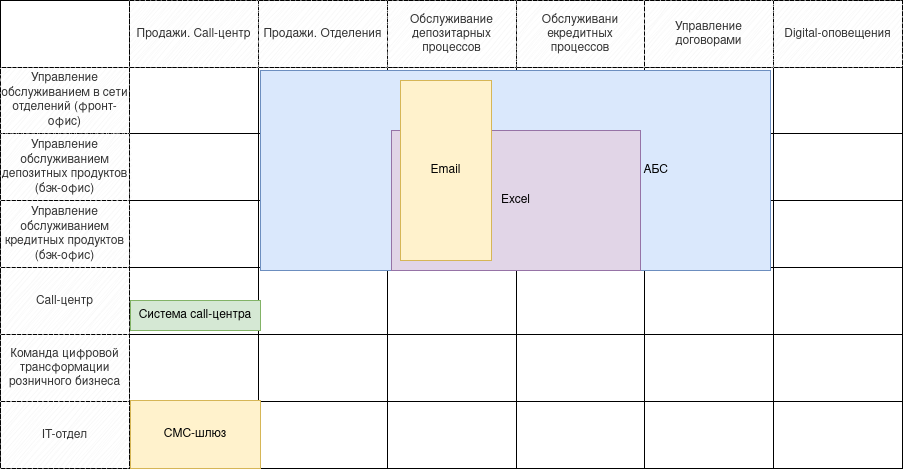

The diagram above was exported from draw.io. Its source (the exported page's mxGraphModel, read from the mxfile embedded in the PNG):
<mxGraphModel dx="2074" dy="1162" grid="1" gridSize="10" guides="1" tooltips="1" connect="1" arrows="1" fold="1" page="1" pageScale="1" pageWidth="827" pageHeight="1169" math="0" shadow="0">
  <root>
    <mxCell id="0" />
    <mxCell id="1" parent="0" />
    <mxCell id="Qs1PA-oIXAtNu2E01abD-1" value="" style="shape=table;startSize=0;container=1;collapsible=0;childLayout=tableLayout;fontSize=12;align=center;" parent="1" vertex="1">
      <mxGeometry width="902" height="468" as="geometry" />
    </mxCell>
    <mxCell id="Qs1PA-oIXAtNu2E01abD-2" value="" style="shape=tableRow;horizontal=0;startSize=0;swimlaneHead=0;swimlaneBody=0;strokeColor=inherit;top=0;left=0;bottom=0;right=0;collapsible=0;dropTarget=0;fillColor=none;points=[[0,0.5],[1,0.5]];portConstraint=eastwest;fontSize=12;" parent="Qs1PA-oIXAtNu2E01abD-1" vertex="1">
      <mxGeometry width="902" height="67" as="geometry" />
    </mxCell>
    <mxCell id="Qs1PA-oIXAtNu2E01abD-3" value="" style="shape=partialRectangle;html=1;whiteSpace=wrap;connectable=0;strokeColor=inherit;overflow=hidden;fillColor=none;top=0;left=0;bottom=0;right=0;pointerEvents=1;fontSize=12;" parent="Qs1PA-oIXAtNu2E01abD-2" vertex="1">
      <mxGeometry width="129" height="67" as="geometry">
        <mxRectangle width="129" height="67" as="alternateBounds" />
      </mxGeometry>
    </mxCell>
    <mxCell id="Qs1PA-oIXAtNu2E01abD-4" value="&lt;div&gt;Продажи. Call-центр&lt;/div&gt;" style="shape=partialRectangle;html=1;whiteSpace=wrap;connectable=0;strokeColor=#666666;overflow=hidden;fillColor=#f5f5f5;top=0;left=0;bottom=0;right=0;pointerEvents=1;fontSize=12;fontColor=#333333;sketch=1;curveFitting=1;jiggle=2;" parent="Qs1PA-oIXAtNu2E01abD-2" vertex="1">
      <mxGeometry x="129" width="129" height="67" as="geometry">
        <mxRectangle width="129" height="67" as="alternateBounds" />
      </mxGeometry>
    </mxCell>
    <mxCell id="Qs1PA-oIXAtNu2E01abD-5" value="Продажи. Отделения" style="shape=partialRectangle;html=1;whiteSpace=wrap;connectable=0;strokeColor=#666666;overflow=hidden;fillColor=#f5f5f5;top=0;left=0;bottom=0;right=0;pointerEvents=1;fontSize=12;fontColor=#333333;sketch=1;curveFitting=1;jiggle=2;" parent="Qs1PA-oIXAtNu2E01abD-2" vertex="1">
      <mxGeometry x="258" width="129" height="67" as="geometry">
        <mxRectangle width="129" height="67" as="alternateBounds" />
      </mxGeometry>
    </mxCell>
    <mxCell id="Qs1PA-oIXAtNu2E01abD-14" value="Обслуживание депозитарных процессов" style="shape=partialRectangle;html=1;whiteSpace=wrap;connectable=0;strokeColor=#666666;overflow=hidden;fillColor=#f5f5f5;top=0;left=0;bottom=0;right=0;pointerEvents=1;fontSize=12;fontColor=#333333;sketch=1;curveFitting=1;jiggle=2;" parent="Qs1PA-oIXAtNu2E01abD-2" vertex="1">
      <mxGeometry x="387" width="129" height="67" as="geometry">
        <mxRectangle width="129" height="67" as="alternateBounds" />
      </mxGeometry>
    </mxCell>
    <mxCell id="Qs1PA-oIXAtNu2E01abD-17" value="Обслуживани екредитных процессов" style="shape=partialRectangle;html=1;whiteSpace=wrap;connectable=0;strokeColor=#666666;overflow=hidden;fillColor=#f5f5f5;top=0;left=0;bottom=0;right=0;pointerEvents=1;fontSize=12;fontColor=#333333;sketch=1;curveFitting=1;jiggle=2;" parent="Qs1PA-oIXAtNu2E01abD-2" vertex="1">
      <mxGeometry x="516" width="128" height="67" as="geometry">
        <mxRectangle width="128" height="67" as="alternateBounds" />
      </mxGeometry>
    </mxCell>
    <mxCell id="Qs1PA-oIXAtNu2E01abD-20" value="Управление договорами" style="shape=partialRectangle;html=1;whiteSpace=wrap;connectable=0;strokeColor=#666666;overflow=hidden;fillColor=#f5f5f5;top=0;left=0;bottom=0;right=0;pointerEvents=1;fontSize=12;fontColor=#333333;sketch=1;curveFitting=1;jiggle=2;" parent="Qs1PA-oIXAtNu2E01abD-2" vertex="1">
      <mxGeometry x="644" width="129" height="67" as="geometry">
        <mxRectangle width="129" height="67" as="alternateBounds" />
      </mxGeometry>
    </mxCell>
    <mxCell id="Qs1PA-oIXAtNu2E01abD-23" value="Digital-оповещения" style="shape=partialRectangle;html=1;whiteSpace=wrap;connectable=0;strokeColor=#666666;overflow=hidden;fillColor=#f5f5f5;top=0;left=0;bottom=0;right=0;pointerEvents=1;fontSize=12;fontColor=#333333;sketch=1;curveFitting=1;jiggle=2;" parent="Qs1PA-oIXAtNu2E01abD-2" vertex="1">
      <mxGeometry x="773" width="129" height="67" as="geometry">
        <mxRectangle width="129" height="67" as="alternateBounds" />
      </mxGeometry>
    </mxCell>
    <mxCell id="Qs1PA-oIXAtNu2E01abD-6" value="" style="shape=tableRow;horizontal=0;startSize=0;swimlaneHead=0;swimlaneBody=0;strokeColor=inherit;top=0;left=0;bottom=0;right=0;collapsible=0;dropTarget=0;fillColor=none;points=[[0,0.5],[1,0.5]];portConstraint=eastwest;fontSize=12;" parent="Qs1PA-oIXAtNu2E01abD-1" vertex="1">
      <mxGeometry y="67" width="902" height="66" as="geometry" />
    </mxCell>
    <mxCell id="Qs1PA-oIXAtNu2E01abD-7" value="Управление обслуживанием в сети отделений (фронт-офис)" style="shape=partialRectangle;html=1;whiteSpace=wrap;connectable=0;strokeColor=#666666;overflow=hidden;fillColor=#f5f5f5;top=0;left=0;bottom=0;right=0;pointerEvents=1;fontSize=12;flipH=1;flipV=1;labelBorderColor=none;align=center;fontColor=#333333;sketch=1;curveFitting=1;jiggle=2;" parent="Qs1PA-oIXAtNu2E01abD-6" vertex="1">
      <mxGeometry width="129" height="66" as="geometry">
        <mxRectangle width="129" height="66" as="alternateBounds" />
      </mxGeometry>
    </mxCell>
    <mxCell id="Qs1PA-oIXAtNu2E01abD-8" value="" style="shape=partialRectangle;html=1;whiteSpace=wrap;connectable=0;strokeColor=inherit;overflow=hidden;fillColor=none;top=0;left=0;bottom=0;right=0;pointerEvents=1;fontSize=12;" parent="Qs1PA-oIXAtNu2E01abD-6" vertex="1">
      <mxGeometry x="129" width="129" height="66" as="geometry">
        <mxRectangle width="129" height="66" as="alternateBounds" />
      </mxGeometry>
    </mxCell>
    <mxCell id="Qs1PA-oIXAtNu2E01abD-9" value="" style="shape=partialRectangle;html=1;whiteSpace=wrap;connectable=0;strokeColor=inherit;overflow=hidden;fillColor=none;top=0;left=0;bottom=0;right=0;pointerEvents=1;fontSize=12;" parent="Qs1PA-oIXAtNu2E01abD-6" vertex="1">
      <mxGeometry x="258" width="129" height="66" as="geometry">
        <mxRectangle width="129" height="66" as="alternateBounds" />
      </mxGeometry>
    </mxCell>
    <mxCell id="Qs1PA-oIXAtNu2E01abD-15" style="shape=partialRectangle;html=1;whiteSpace=wrap;connectable=0;strokeColor=inherit;overflow=hidden;fillColor=none;top=0;left=0;bottom=0;right=0;pointerEvents=1;fontSize=12;" parent="Qs1PA-oIXAtNu2E01abD-6" vertex="1">
      <mxGeometry x="387" width="129" height="66" as="geometry">
        <mxRectangle width="129" height="66" as="alternateBounds" />
      </mxGeometry>
    </mxCell>
    <mxCell id="Qs1PA-oIXAtNu2E01abD-18" style="shape=partialRectangle;html=1;whiteSpace=wrap;connectable=0;strokeColor=inherit;overflow=hidden;fillColor=none;top=0;left=0;bottom=0;right=0;pointerEvents=1;fontSize=12;" parent="Qs1PA-oIXAtNu2E01abD-6" vertex="1">
      <mxGeometry x="516" width="128" height="66" as="geometry">
        <mxRectangle width="128" height="66" as="alternateBounds" />
      </mxGeometry>
    </mxCell>
    <mxCell id="Qs1PA-oIXAtNu2E01abD-21" style="shape=partialRectangle;html=1;whiteSpace=wrap;connectable=0;strokeColor=inherit;overflow=hidden;fillColor=none;top=0;left=0;bottom=0;right=0;pointerEvents=1;fontSize=12;" parent="Qs1PA-oIXAtNu2E01abD-6" vertex="1">
      <mxGeometry x="644" width="129" height="66" as="geometry">
        <mxRectangle width="129" height="66" as="alternateBounds" />
      </mxGeometry>
    </mxCell>
    <mxCell id="Qs1PA-oIXAtNu2E01abD-24" style="shape=partialRectangle;html=1;whiteSpace=wrap;connectable=0;strokeColor=inherit;overflow=hidden;fillColor=none;top=0;left=0;bottom=0;right=0;pointerEvents=1;fontSize=12;" parent="Qs1PA-oIXAtNu2E01abD-6" vertex="1">
      <mxGeometry x="773" width="129" height="66" as="geometry">
        <mxRectangle width="129" height="66" as="alternateBounds" />
      </mxGeometry>
    </mxCell>
    <mxCell id="Qs1PA-oIXAtNu2E01abD-10" value="" style="shape=tableRow;horizontal=0;startSize=0;swimlaneHead=0;swimlaneBody=0;strokeColor=inherit;top=0;left=0;bottom=0;right=0;collapsible=0;dropTarget=0;fillColor=none;points=[[0,0.5],[1,0.5]];portConstraint=eastwest;fontSize=12;" parent="Qs1PA-oIXAtNu2E01abD-1" vertex="1">
      <mxGeometry y="133" width="902" height="67" as="geometry" />
    </mxCell>
    <mxCell id="Qs1PA-oIXAtNu2E01abD-11" value="Управление обслуживанием депозитных продуктов (бэк-офис)" style="shape=partialRectangle;html=1;whiteSpace=wrap;connectable=0;strokeColor=#666666;overflow=hidden;fillColor=#f5f5f5;top=0;left=0;bottom=0;right=0;pointerEvents=1;fontSize=12;fontColor=#333333;sketch=1;curveFitting=1;jiggle=2;" parent="Qs1PA-oIXAtNu2E01abD-10" vertex="1">
      <mxGeometry width="129" height="67" as="geometry">
        <mxRectangle width="129" height="67" as="alternateBounds" />
      </mxGeometry>
    </mxCell>
    <mxCell id="Qs1PA-oIXAtNu2E01abD-12" value="" style="shape=partialRectangle;html=1;whiteSpace=wrap;connectable=0;strokeColor=inherit;overflow=hidden;fillColor=none;top=0;left=0;bottom=0;right=0;pointerEvents=1;fontSize=12;" parent="Qs1PA-oIXAtNu2E01abD-10" vertex="1">
      <mxGeometry x="129" width="129" height="67" as="geometry">
        <mxRectangle width="129" height="67" as="alternateBounds" />
      </mxGeometry>
    </mxCell>
    <mxCell id="Qs1PA-oIXAtNu2E01abD-13" value="" style="shape=partialRectangle;html=1;whiteSpace=wrap;connectable=0;strokeColor=inherit;overflow=hidden;fillColor=none;top=0;left=0;bottom=0;right=0;pointerEvents=1;fontSize=12;" parent="Qs1PA-oIXAtNu2E01abD-10" vertex="1">
      <mxGeometry x="258" width="129" height="67" as="geometry">
        <mxRectangle width="129" height="67" as="alternateBounds" />
      </mxGeometry>
    </mxCell>
    <mxCell id="Qs1PA-oIXAtNu2E01abD-16" style="shape=partialRectangle;html=1;whiteSpace=wrap;connectable=0;strokeColor=inherit;overflow=hidden;fillColor=none;top=0;left=0;bottom=0;right=0;pointerEvents=1;fontSize=12;shadow=0;" parent="Qs1PA-oIXAtNu2E01abD-10" vertex="1">
      <mxGeometry x="387" width="129" height="67" as="geometry">
        <mxRectangle width="129" height="67" as="alternateBounds" />
      </mxGeometry>
    </mxCell>
    <mxCell id="Qs1PA-oIXAtNu2E01abD-19" style="shape=partialRectangle;html=1;whiteSpace=wrap;connectable=0;strokeColor=inherit;overflow=hidden;fillColor=none;top=0;left=0;bottom=0;right=0;pointerEvents=1;fontSize=12;" parent="Qs1PA-oIXAtNu2E01abD-10" vertex="1">
      <mxGeometry x="516" width="128" height="67" as="geometry">
        <mxRectangle width="128" height="67" as="alternateBounds" />
      </mxGeometry>
    </mxCell>
    <mxCell id="Qs1PA-oIXAtNu2E01abD-22" style="shape=partialRectangle;html=1;whiteSpace=wrap;connectable=0;strokeColor=inherit;overflow=hidden;fillColor=none;top=0;left=0;bottom=0;right=0;pointerEvents=1;fontSize=12;" parent="Qs1PA-oIXAtNu2E01abD-10" vertex="1">
      <mxGeometry x="644" width="129" height="67" as="geometry">
        <mxRectangle width="129" height="67" as="alternateBounds" />
      </mxGeometry>
    </mxCell>
    <mxCell id="Qs1PA-oIXAtNu2E01abD-25" style="shape=partialRectangle;html=1;whiteSpace=wrap;connectable=0;strokeColor=inherit;overflow=hidden;fillColor=none;top=0;left=0;bottom=0;right=0;pointerEvents=1;fontSize=12;" parent="Qs1PA-oIXAtNu2E01abD-10" vertex="1">
      <mxGeometry x="773" width="129" height="67" as="geometry">
        <mxRectangle width="129" height="67" as="alternateBounds" />
      </mxGeometry>
    </mxCell>
    <mxCell id="Qs1PA-oIXAtNu2E01abD-26" style="shape=tableRow;horizontal=0;startSize=0;swimlaneHead=0;swimlaneBody=0;strokeColor=inherit;top=0;left=0;bottom=0;right=0;collapsible=0;dropTarget=0;fillColor=none;points=[[0,0.5],[1,0.5]];portConstraint=eastwest;fontSize=12;" parent="Qs1PA-oIXAtNu2E01abD-1" vertex="1">
      <mxGeometry y="200" width="902" height="67" as="geometry" />
    </mxCell>
    <mxCell id="Qs1PA-oIXAtNu2E01abD-27" value="Управление обслуживанием кредитных продуктов (бэк-офис)" style="shape=partialRectangle;html=1;whiteSpace=wrap;connectable=0;strokeColor=#666666;overflow=hidden;fillColor=#f5f5f5;top=0;left=0;bottom=0;right=0;pointerEvents=1;fontSize=12;fontColor=#333333;sketch=1;curveFitting=1;jiggle=2;" parent="Qs1PA-oIXAtNu2E01abD-26" vertex="1">
      <mxGeometry width="129" height="67" as="geometry">
        <mxRectangle width="129" height="67" as="alternateBounds" />
      </mxGeometry>
    </mxCell>
    <mxCell id="Qs1PA-oIXAtNu2E01abD-28" style="shape=partialRectangle;html=1;whiteSpace=wrap;connectable=0;strokeColor=inherit;overflow=hidden;fillColor=none;top=0;left=0;bottom=0;right=0;pointerEvents=1;fontSize=12;" parent="Qs1PA-oIXAtNu2E01abD-26" vertex="1">
      <mxGeometry x="129" width="129" height="67" as="geometry">
        <mxRectangle width="129" height="67" as="alternateBounds" />
      </mxGeometry>
    </mxCell>
    <mxCell id="Qs1PA-oIXAtNu2E01abD-29" style="shape=partialRectangle;html=1;whiteSpace=wrap;connectable=0;strokeColor=inherit;overflow=hidden;fillColor=none;top=0;left=0;bottom=0;right=0;pointerEvents=1;fontSize=12;" parent="Qs1PA-oIXAtNu2E01abD-26" vertex="1">
      <mxGeometry x="258" width="129" height="67" as="geometry">
        <mxRectangle width="129" height="67" as="alternateBounds" />
      </mxGeometry>
    </mxCell>
    <mxCell id="Qs1PA-oIXAtNu2E01abD-30" style="shape=partialRectangle;html=1;whiteSpace=wrap;connectable=0;strokeColor=inherit;overflow=hidden;fillColor=none;top=0;left=0;bottom=0;right=0;pointerEvents=1;fontSize=12;" parent="Qs1PA-oIXAtNu2E01abD-26" vertex="1">
      <mxGeometry x="387" width="129" height="67" as="geometry">
        <mxRectangle width="129" height="67" as="alternateBounds" />
      </mxGeometry>
    </mxCell>
    <mxCell id="Qs1PA-oIXAtNu2E01abD-31" style="shape=partialRectangle;html=1;whiteSpace=wrap;connectable=0;strokeColor=inherit;overflow=hidden;fillColor=none;top=0;left=0;bottom=0;right=0;pointerEvents=1;fontSize=12;" parent="Qs1PA-oIXAtNu2E01abD-26" vertex="1">
      <mxGeometry x="516" width="128" height="67" as="geometry">
        <mxRectangle width="128" height="67" as="alternateBounds" />
      </mxGeometry>
    </mxCell>
    <mxCell id="Qs1PA-oIXAtNu2E01abD-32" style="shape=partialRectangle;html=1;whiteSpace=wrap;connectable=0;strokeColor=inherit;overflow=hidden;fillColor=none;top=0;left=0;bottom=0;right=0;pointerEvents=1;fontSize=12;" parent="Qs1PA-oIXAtNu2E01abD-26" vertex="1">
      <mxGeometry x="644" width="129" height="67" as="geometry">
        <mxRectangle width="129" height="67" as="alternateBounds" />
      </mxGeometry>
    </mxCell>
    <mxCell id="Qs1PA-oIXAtNu2E01abD-33" style="shape=partialRectangle;html=1;whiteSpace=wrap;connectable=0;strokeColor=inherit;overflow=hidden;fillColor=none;top=0;left=0;bottom=0;right=0;pointerEvents=1;fontSize=12;" parent="Qs1PA-oIXAtNu2E01abD-26" vertex="1">
      <mxGeometry x="773" width="129" height="67" as="geometry">
        <mxRectangle width="129" height="67" as="alternateBounds" />
      </mxGeometry>
    </mxCell>
    <mxCell id="Qs1PA-oIXAtNu2E01abD-34" style="shape=tableRow;horizontal=0;startSize=0;swimlaneHead=0;swimlaneBody=0;strokeColor=inherit;top=0;left=0;bottom=0;right=0;collapsible=0;dropTarget=0;fillColor=none;points=[[0,0.5],[1,0.5]];portConstraint=eastwest;fontSize=12;" parent="Qs1PA-oIXAtNu2E01abD-1" vertex="1">
      <mxGeometry y="267" width="902" height="67" as="geometry" />
    </mxCell>
    <mxCell id="Qs1PA-oIXAtNu2E01abD-35" value="Call-центр" style="shape=partialRectangle;html=1;whiteSpace=wrap;connectable=0;strokeColor=#666666;overflow=hidden;fillColor=#f5f5f5;top=0;left=0;bottom=0;right=0;pointerEvents=1;fontSize=12;fontColor=#333333;sketch=1;curveFitting=1;jiggle=2;" parent="Qs1PA-oIXAtNu2E01abD-34" vertex="1">
      <mxGeometry width="129" height="67" as="geometry">
        <mxRectangle width="129" height="67" as="alternateBounds" />
      </mxGeometry>
    </mxCell>
    <mxCell id="Qs1PA-oIXAtNu2E01abD-36" style="shape=partialRectangle;html=1;whiteSpace=wrap;connectable=0;strokeColor=inherit;overflow=hidden;fillColor=none;top=0;left=0;bottom=0;right=0;pointerEvents=1;fontSize=12;" parent="Qs1PA-oIXAtNu2E01abD-34" vertex="1">
      <mxGeometry x="129" width="129" height="67" as="geometry">
        <mxRectangle width="129" height="67" as="alternateBounds" />
      </mxGeometry>
    </mxCell>
    <mxCell id="Qs1PA-oIXAtNu2E01abD-37" style="shape=partialRectangle;html=1;whiteSpace=wrap;connectable=0;strokeColor=inherit;overflow=hidden;fillColor=none;top=0;left=0;bottom=0;right=0;pointerEvents=1;fontSize=12;" parent="Qs1PA-oIXAtNu2E01abD-34" vertex="1">
      <mxGeometry x="258" width="129" height="67" as="geometry">
        <mxRectangle width="129" height="67" as="alternateBounds" />
      </mxGeometry>
    </mxCell>
    <mxCell id="Qs1PA-oIXAtNu2E01abD-38" style="shape=partialRectangle;html=1;whiteSpace=wrap;connectable=0;strokeColor=inherit;overflow=hidden;fillColor=none;top=0;left=0;bottom=0;right=0;pointerEvents=1;fontSize=12;" parent="Qs1PA-oIXAtNu2E01abD-34" vertex="1">
      <mxGeometry x="387" width="129" height="67" as="geometry">
        <mxRectangle width="129" height="67" as="alternateBounds" />
      </mxGeometry>
    </mxCell>
    <mxCell id="Qs1PA-oIXAtNu2E01abD-39" style="shape=partialRectangle;html=1;whiteSpace=wrap;connectable=0;strokeColor=inherit;overflow=hidden;fillColor=none;top=0;left=0;bottom=0;right=0;pointerEvents=1;fontSize=12;" parent="Qs1PA-oIXAtNu2E01abD-34" vertex="1">
      <mxGeometry x="516" width="128" height="67" as="geometry">
        <mxRectangle width="128" height="67" as="alternateBounds" />
      </mxGeometry>
    </mxCell>
    <mxCell id="Qs1PA-oIXAtNu2E01abD-40" style="shape=partialRectangle;html=1;whiteSpace=wrap;connectable=0;strokeColor=inherit;overflow=hidden;fillColor=none;top=0;left=0;bottom=0;right=0;pointerEvents=1;fontSize=12;" parent="Qs1PA-oIXAtNu2E01abD-34" vertex="1">
      <mxGeometry x="644" width="129" height="67" as="geometry">
        <mxRectangle width="129" height="67" as="alternateBounds" />
      </mxGeometry>
    </mxCell>
    <mxCell id="Qs1PA-oIXAtNu2E01abD-41" style="shape=partialRectangle;html=1;whiteSpace=wrap;connectable=0;strokeColor=inherit;overflow=hidden;fillColor=none;top=0;left=0;bottom=0;right=0;pointerEvents=1;fontSize=12;" parent="Qs1PA-oIXAtNu2E01abD-34" vertex="1">
      <mxGeometry x="773" width="129" height="67" as="geometry">
        <mxRectangle width="129" height="67" as="alternateBounds" />
      </mxGeometry>
    </mxCell>
    <mxCell id="Qs1PA-oIXAtNu2E01abD-42" style="shape=tableRow;horizontal=0;startSize=0;swimlaneHead=0;swimlaneBody=0;strokeColor=inherit;top=0;left=0;bottom=0;right=0;collapsible=0;dropTarget=0;fillColor=none;points=[[0,0.5],[1,0.5]];portConstraint=eastwest;fontSize=12;" parent="Qs1PA-oIXAtNu2E01abD-1" vertex="1">
      <mxGeometry y="334" width="902" height="67" as="geometry" />
    </mxCell>
    <mxCell id="Qs1PA-oIXAtNu2E01abD-43" value="Команда цифровой трансформации розничного бизнеса" style="shape=partialRectangle;html=1;whiteSpace=wrap;connectable=0;strokeColor=#666666;overflow=hidden;fillColor=#f5f5f5;top=0;left=0;bottom=0;right=0;pointerEvents=1;fontSize=12;fontColor=#333333;sketch=1;curveFitting=1;jiggle=2;" parent="Qs1PA-oIXAtNu2E01abD-42" vertex="1">
      <mxGeometry width="129" height="67" as="geometry">
        <mxRectangle width="129" height="67" as="alternateBounds" />
      </mxGeometry>
    </mxCell>
    <mxCell id="Qs1PA-oIXAtNu2E01abD-44" style="shape=partialRectangle;html=1;whiteSpace=wrap;connectable=0;strokeColor=inherit;overflow=hidden;fillColor=none;top=0;left=0;bottom=0;right=0;pointerEvents=1;fontSize=12;" parent="Qs1PA-oIXAtNu2E01abD-42" vertex="1">
      <mxGeometry x="129" width="129" height="67" as="geometry">
        <mxRectangle width="129" height="67" as="alternateBounds" />
      </mxGeometry>
    </mxCell>
    <mxCell id="Qs1PA-oIXAtNu2E01abD-45" style="shape=partialRectangle;html=1;whiteSpace=wrap;connectable=0;strokeColor=inherit;overflow=hidden;fillColor=none;top=0;left=0;bottom=0;right=0;pointerEvents=1;fontSize=12;" parent="Qs1PA-oIXAtNu2E01abD-42" vertex="1">
      <mxGeometry x="258" width="129" height="67" as="geometry">
        <mxRectangle width="129" height="67" as="alternateBounds" />
      </mxGeometry>
    </mxCell>
    <mxCell id="Qs1PA-oIXAtNu2E01abD-46" style="shape=partialRectangle;html=1;whiteSpace=wrap;connectable=0;strokeColor=inherit;overflow=hidden;fillColor=none;top=0;left=0;bottom=0;right=0;pointerEvents=1;fontSize=12;" parent="Qs1PA-oIXAtNu2E01abD-42" vertex="1">
      <mxGeometry x="387" width="129" height="67" as="geometry">
        <mxRectangle width="129" height="67" as="alternateBounds" />
      </mxGeometry>
    </mxCell>
    <mxCell id="Qs1PA-oIXAtNu2E01abD-47" style="shape=partialRectangle;html=1;whiteSpace=wrap;connectable=0;strokeColor=inherit;overflow=hidden;fillColor=none;top=0;left=0;bottom=0;right=0;pointerEvents=1;fontSize=12;" parent="Qs1PA-oIXAtNu2E01abD-42" vertex="1">
      <mxGeometry x="516" width="128" height="67" as="geometry">
        <mxRectangle width="128" height="67" as="alternateBounds" />
      </mxGeometry>
    </mxCell>
    <mxCell id="Qs1PA-oIXAtNu2E01abD-48" style="shape=partialRectangle;html=1;whiteSpace=wrap;connectable=0;strokeColor=inherit;overflow=hidden;fillColor=none;top=0;left=0;bottom=0;right=0;pointerEvents=1;fontSize=12;" parent="Qs1PA-oIXAtNu2E01abD-42" vertex="1">
      <mxGeometry x="644" width="129" height="67" as="geometry">
        <mxRectangle width="129" height="67" as="alternateBounds" />
      </mxGeometry>
    </mxCell>
    <mxCell id="Qs1PA-oIXAtNu2E01abD-49" style="shape=partialRectangle;html=1;whiteSpace=wrap;connectable=0;strokeColor=inherit;overflow=hidden;fillColor=none;top=0;left=0;bottom=0;right=0;pointerEvents=1;fontSize=12;" parent="Qs1PA-oIXAtNu2E01abD-42" vertex="1">
      <mxGeometry x="773" width="129" height="67" as="geometry">
        <mxRectangle width="129" height="67" as="alternateBounds" />
      </mxGeometry>
    </mxCell>
    <mxCell id="hjQRizTYcH_8m3zQEjLx-1" style="shape=tableRow;horizontal=0;startSize=0;swimlaneHead=0;swimlaneBody=0;strokeColor=inherit;top=0;left=0;bottom=0;right=0;collapsible=0;dropTarget=0;fillColor=none;points=[[0,0.5],[1,0.5]];portConstraint=eastwest;fontSize=12;" vertex="1" parent="Qs1PA-oIXAtNu2E01abD-1">
      <mxGeometry y="401" width="902" height="67" as="geometry" />
    </mxCell>
    <mxCell id="hjQRizTYcH_8m3zQEjLx-2" value="IT-отдел" style="shape=partialRectangle;html=1;whiteSpace=wrap;connectable=0;strokeColor=#666666;overflow=hidden;fillColor=#f5f5f5;top=0;left=0;bottom=0;right=0;pointerEvents=1;fontSize=12;fontColor=#333333;sketch=1;curveFitting=1;jiggle=2;" vertex="1" parent="hjQRizTYcH_8m3zQEjLx-1">
      <mxGeometry width="129" height="67" as="geometry">
        <mxRectangle width="129" height="67" as="alternateBounds" />
      </mxGeometry>
    </mxCell>
    <mxCell id="hjQRizTYcH_8m3zQEjLx-3" style="shape=partialRectangle;html=1;whiteSpace=wrap;connectable=0;strokeColor=inherit;overflow=hidden;fillColor=none;top=0;left=0;bottom=0;right=0;pointerEvents=1;fontSize=12;" vertex="1" parent="hjQRizTYcH_8m3zQEjLx-1">
      <mxGeometry x="129" width="129" height="67" as="geometry">
        <mxRectangle width="129" height="67" as="alternateBounds" />
      </mxGeometry>
    </mxCell>
    <mxCell id="hjQRizTYcH_8m3zQEjLx-4" style="shape=partialRectangle;html=1;whiteSpace=wrap;connectable=0;strokeColor=inherit;overflow=hidden;fillColor=none;top=0;left=0;bottom=0;right=0;pointerEvents=1;fontSize=12;" vertex="1" parent="hjQRizTYcH_8m3zQEjLx-1">
      <mxGeometry x="258" width="129" height="67" as="geometry">
        <mxRectangle width="129" height="67" as="alternateBounds" />
      </mxGeometry>
    </mxCell>
    <mxCell id="hjQRizTYcH_8m3zQEjLx-5" style="shape=partialRectangle;html=1;whiteSpace=wrap;connectable=0;strokeColor=inherit;overflow=hidden;fillColor=none;top=0;left=0;bottom=0;right=0;pointerEvents=1;fontSize=12;" vertex="1" parent="hjQRizTYcH_8m3zQEjLx-1">
      <mxGeometry x="387" width="129" height="67" as="geometry">
        <mxRectangle width="129" height="67" as="alternateBounds" />
      </mxGeometry>
    </mxCell>
    <mxCell id="hjQRizTYcH_8m3zQEjLx-6" style="shape=partialRectangle;html=1;whiteSpace=wrap;connectable=0;strokeColor=inherit;overflow=hidden;fillColor=none;top=0;left=0;bottom=0;right=0;pointerEvents=1;fontSize=12;" vertex="1" parent="hjQRizTYcH_8m3zQEjLx-1">
      <mxGeometry x="516" width="128" height="67" as="geometry">
        <mxRectangle width="128" height="67" as="alternateBounds" />
      </mxGeometry>
    </mxCell>
    <mxCell id="hjQRizTYcH_8m3zQEjLx-7" style="shape=partialRectangle;html=1;whiteSpace=wrap;connectable=0;strokeColor=inherit;overflow=hidden;fillColor=none;top=0;left=0;bottom=0;right=0;pointerEvents=1;fontSize=12;" vertex="1" parent="hjQRizTYcH_8m3zQEjLx-1">
      <mxGeometry x="644" width="129" height="67" as="geometry">
        <mxRectangle width="129" height="67" as="alternateBounds" />
      </mxGeometry>
    </mxCell>
    <mxCell id="hjQRizTYcH_8m3zQEjLx-8" style="shape=partialRectangle;html=1;whiteSpace=wrap;connectable=0;strokeColor=inherit;overflow=hidden;fillColor=none;top=0;left=0;bottom=0;right=0;pointerEvents=1;fontSize=12;" vertex="1" parent="hjQRizTYcH_8m3zQEjLx-1">
      <mxGeometry x="773" width="129" height="67" as="geometry">
        <mxRectangle width="129" height="67" as="alternateBounds" />
      </mxGeometry>
    </mxCell>
    <mxCell id="Qs1PA-oIXAtNu2E01abD-58" value="АБС" style="rounded=0;whiteSpace=wrap;html=1;fillColor=#dae8fc;strokeColor=#6c8ebf;align=right;spacingRight=100;" parent="1" vertex="1">
      <mxGeometry x="260" y="70" width="510" height="200" as="geometry" />
    </mxCell>
    <mxCell id="Qs1PA-oIXAtNu2E01abD-60" value="&lt;div&gt;СМС-шлюз&lt;/div&gt;" style="rounded=0;whiteSpace=wrap;html=1;fillColor=#fff2cc;strokeColor=#d6b656;" parent="1" vertex="1">
      <mxGeometry x="130" y="400" width="130" height="68" as="geometry" />
    </mxCell>
    <mxCell id="Qs1PA-oIXAtNu2E01abD-59" value="Система call-центра" style="rounded=0;whiteSpace=wrap;html=1;fillColor=#d5e8d4;strokeColor=#82b366;" parent="1" vertex="1">
      <mxGeometry x="130" y="300" width="130" height="30" as="geometry" />
    </mxCell>
    <mxCell id="Qs1PA-oIXAtNu2E01abD-61" value="Excel" style="rounded=0;whiteSpace=wrap;html=1;fillColor=#e1d5e7;strokeColor=#9673a6;" parent="1" vertex="1">
      <mxGeometry x="391" y="130" width="249" height="140" as="geometry" />
    </mxCell>
    <mxCell id="hjQRizTYcH_8m3zQEjLx-9" value="Email" style="rounded=0;whiteSpace=wrap;html=1;fillColor=#fff2cc;strokeColor=#d6b656;" vertex="1" parent="1">
      <mxGeometry x="400" y="80" width="91" height="180" as="geometry" />
    </mxCell>
  </root>
</mxGraphModel>